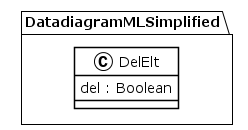

The diagram above was rendered by PlantUML. Its source (embedded in the PNG):
@startuml
!theme plain
package DatadiagramMLSimplified {
class DelElt {
	 del : Boolean
}
}
@enduml